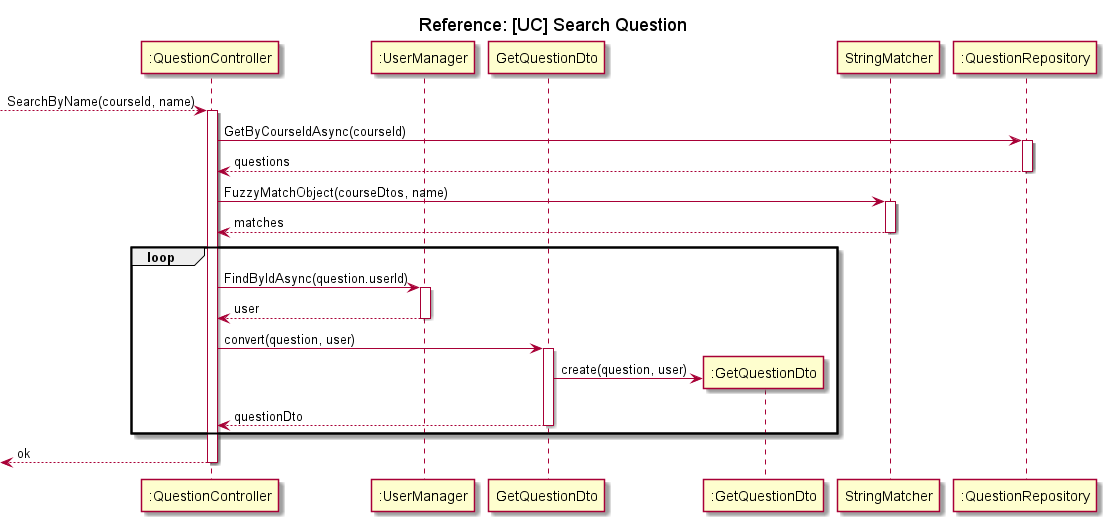

The diagram above was rendered by PlantUML. Its source (embedded in the PNG):
@startuml Search question

title Reference: [UC] Search Question

participant ":QuestionController" as controller
participant ":UserManager" as manager
participant GetQuestionDto
participant ":GetQuestionDto" as getQuestionDto
participant StringMatcher
participant ":QuestionRepository" as repository

--> controller: SearchByName(courseId, name)
activate controller

controller -> repository: GetByCourseIdAsync(courseId)
activate repository
repository --> controller: questions
deactivate repository

controller -> StringMatcher: FuzzyMatchObject(courseDtos, name)
activate StringMatcher
StringMatcher --> controller: matches
deactivate StringMatcher

loop
    controller -> manager: FindByIdAsync(question.userId)
    activate manager
    manager --> controller: user
    deactivate manager

    controller -> GetQuestionDto: convert(question, user)
    activate GetQuestionDto
    GetQuestionDto -> getQuestionDto**: create(question, user)
    GetQuestionDto --> controller: questionDto
    deactivate GetQuestionDto

end

<-- controller: ok

deactivate controller

@enduml